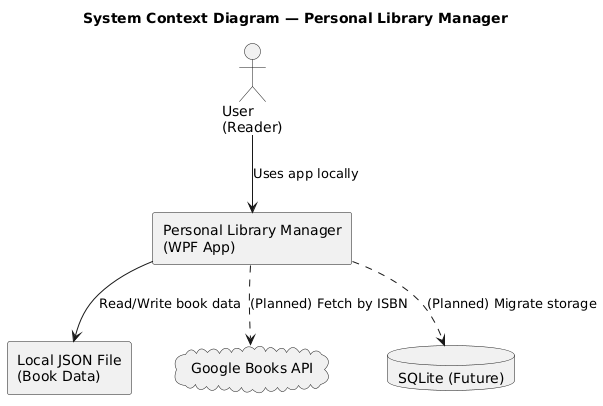

The diagram above was rendered by PlantUML. Its source (embedded in the PNG):
@startuml
title System Context Diagram — Personal Library Manager

actor "User\n(Reader)" as User

rectangle "Personal Library Manager\n(WPF App)" as App
rectangle "Local JSON File\n(Book Data)" as JSON
cloud "Google Books API" as GoogleBooks
database "SQLite (Future)" as SQLite

User --> App : Uses app locally
App --> JSON : Read/Write book data
App ..> GoogleBooks : (Planned) Fetch by ISBN
App ..> SQLite : (Planned) Migrate storage
@enduml